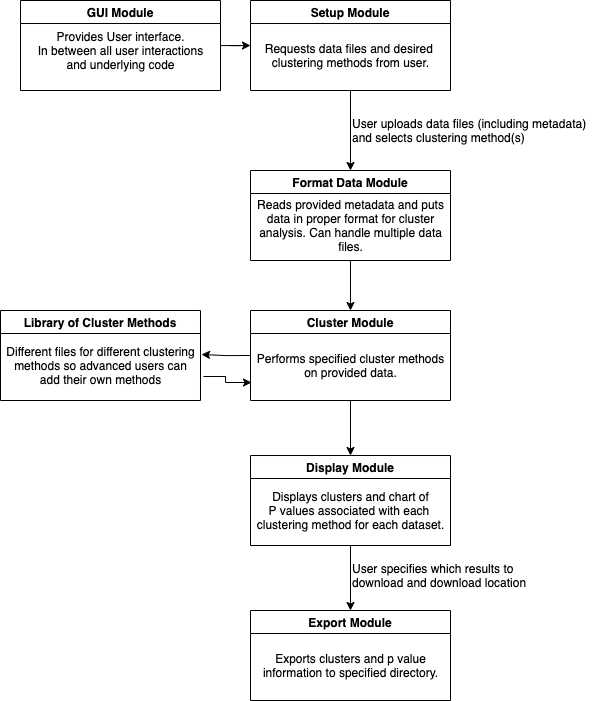

The diagram above was exported from draw.io. Its source (the exported page's mxGraphModel, read from the mxfile embedded in the PNG):
<mxGraphModel dx="1620" dy="908" grid="1" gridSize="10" guides="1" tooltips="1" connect="1" arrows="1" fold="1" page="1" pageScale="1" pageWidth="827" pageHeight="1169" math="0" shadow="0">
  <root>
    <mxCell id="WIyWlLk6GJQsqaUBKTNV-0" />
    <mxCell id="WIyWlLk6GJQsqaUBKTNV-1" parent="WIyWlLk6GJQsqaUBKTNV-0" />
    <mxCell id="V7G9K8H4hz8SUf7TKOEL-5" value="" style="edgeStyle=orthogonalEdgeStyle;rounded=0;orthogonalLoop=1;jettySize=auto;html=1;fontColor=default;" edge="1" parent="WIyWlLk6GJQsqaUBKTNV-1" source="V7G9K8H4hz8SUf7TKOEL-0" target="V7G9K8H4hz8SUf7TKOEL-3">
      <mxGeometry relative="1" as="geometry" />
    </mxCell>
    <mxCell id="V7G9K8H4hz8SUf7TKOEL-0" value="Setup Module" style="swimlane;fontColor=default;fillColor=default;strokeColor=default;" vertex="1" parent="WIyWlLk6GJQsqaUBKTNV-1">
      <mxGeometry x="240" y="40" width="200" height="90" as="geometry" />
    </mxCell>
    <mxCell id="V7G9K8H4hz8SUf7TKOEL-1" value="Requests data files and desired &lt;br&gt;clustering methods from user." style="text;html=1;align=center;verticalAlign=middle;resizable=0;points=[];autosize=1;strokeColor=none;fillColor=none;fontColor=default;" vertex="1" parent="V7G9K8H4hz8SUf7TKOEL-0">
      <mxGeometry x="10" y="40" width="180" height="30" as="geometry" />
    </mxCell>
    <mxCell id="V7G9K8H4hz8SUf7TKOEL-11" value="" style="edgeStyle=orthogonalEdgeStyle;rounded=0;orthogonalLoop=1;jettySize=auto;html=1;fontColor=default;" edge="1" parent="WIyWlLk6GJQsqaUBKTNV-1" source="V7G9K8H4hz8SUf7TKOEL-3" target="V7G9K8H4hz8SUf7TKOEL-9">
      <mxGeometry relative="1" as="geometry" />
    </mxCell>
    <mxCell id="V7G9K8H4hz8SUf7TKOEL-3" value="Format Data Module" style="swimlane;fontColor=default;fillColor=default;strokeColor=default;" vertex="1" parent="WIyWlLk6GJQsqaUBKTNV-1">
      <mxGeometry x="240" y="210" width="200" height="90" as="geometry" />
    </mxCell>
    <mxCell id="V7G9K8H4hz8SUf7TKOEL-4" value="Reads provided metadata and puts&lt;br&gt;data in proper format for cluster&lt;br&gt;analysis. Can handle multiple data&lt;br&gt;files." style="text;html=1;align=center;verticalAlign=middle;resizable=0;points=[];autosize=1;strokeColor=none;fillColor=none;fontColor=default;" vertex="1" parent="V7G9K8H4hz8SUf7TKOEL-3">
      <mxGeometry y="25" width="200" height="60" as="geometry" />
    </mxCell>
    <mxCell id="V7G9K8H4hz8SUf7TKOEL-6" value="User uploads data files (including metadata) &lt;br&gt;and selects clustering method(s)" style="text;html=1;align=left;verticalAlign=middle;resizable=0;points=[];autosize=1;strokeColor=none;fillColor=none;fontColor=default;" vertex="1" parent="WIyWlLk6GJQsqaUBKTNV-1">
      <mxGeometry x="340" y="155" width="250" height="30" as="geometry" />
    </mxCell>
    <mxCell id="V7G9K8H4hz8SUf7TKOEL-18" value="" style="edgeStyle=orthogonalEdgeStyle;rounded=0;orthogonalLoop=1;jettySize=auto;html=1;labelBackgroundColor=default;fontColor=default;strokeColor=default;" edge="1" parent="WIyWlLk6GJQsqaUBKTNV-1" source="V7G9K8H4hz8SUf7TKOEL-9" target="V7G9K8H4hz8SUf7TKOEL-16">
      <mxGeometry relative="1" as="geometry" />
    </mxCell>
    <mxCell id="V7G9K8H4hz8SUf7TKOEL-9" value="Cluster Module" style="swimlane;fontColor=default;fillColor=default;strokeColor=default;" vertex="1" parent="WIyWlLk6GJQsqaUBKTNV-1">
      <mxGeometry x="240" y="350" width="200" height="90" as="geometry" />
    </mxCell>
    <mxCell id="V7G9K8H4hz8SUf7TKOEL-10" value="Performs specified cluster methods&lt;br&gt;on provided data." style="text;html=1;align=center;verticalAlign=middle;resizable=0;points=[];autosize=1;strokeColor=none;fillColor=none;fontColor=default;" vertex="1" parent="V7G9K8H4hz8SUf7TKOEL-9">
      <mxGeometry y="40" width="200" height="30" as="geometry" />
    </mxCell>
    <mxCell id="V7G9K8H4hz8SUf7TKOEL-12" value="Library of Cluster Methods" style="swimlane;fontColor=default;fillColor=default;strokeColor=default;" vertex="1" parent="WIyWlLk6GJQsqaUBKTNV-1">
      <mxGeometry x="-10" y="350" width="200" height="90" as="geometry" />
    </mxCell>
    <mxCell id="V7G9K8H4hz8SUf7TKOEL-13" value="Different files for different clustering&lt;br&gt;methods so advanced users can&lt;br&gt;add their own methods" style="text;html=1;align=center;verticalAlign=middle;resizable=0;points=[];autosize=1;strokeColor=none;fillColor=none;fontColor=default;" vertex="1" parent="V7G9K8H4hz8SUf7TKOEL-12">
      <mxGeometry y="30" width="200" height="50" as="geometry" />
    </mxCell>
    <mxCell id="V7G9K8H4hz8SUf7TKOEL-21" value="" style="edgeStyle=orthogonalEdgeStyle;rounded=0;orthogonalLoop=1;jettySize=auto;html=1;labelBackgroundColor=default;fontColor=default;strokeColor=default;" edge="1" parent="WIyWlLk6GJQsqaUBKTNV-1" source="V7G9K8H4hz8SUf7TKOEL-16" target="V7G9K8H4hz8SUf7TKOEL-19">
      <mxGeometry relative="1" as="geometry" />
    </mxCell>
    <mxCell id="V7G9K8H4hz8SUf7TKOEL-16" value="Display Module" style="swimlane;fontColor=default;fillColor=default;strokeColor=default;" vertex="1" parent="WIyWlLk6GJQsqaUBKTNV-1">
      <mxGeometry x="240" y="495" width="200" height="90" as="geometry" />
    </mxCell>
    <mxCell id="V7G9K8H4hz8SUf7TKOEL-17" value="Displays clusters and chart of&lt;br&gt;P values associated with each&amp;nbsp;&lt;br&gt;clustering method for each dataset." style="text;html=1;align=center;verticalAlign=middle;resizable=0;points=[];autosize=1;strokeColor=none;fillColor=none;fontColor=default;" vertex="1" parent="V7G9K8H4hz8SUf7TKOEL-16">
      <mxGeometry y="30" width="200" height="50" as="geometry" />
    </mxCell>
    <mxCell id="V7G9K8H4hz8SUf7TKOEL-19" value="Export Module" style="swimlane;fontColor=default;fillColor=default;strokeColor=default;" vertex="1" parent="WIyWlLk6GJQsqaUBKTNV-1">
      <mxGeometry x="240" y="650" width="200" height="90" as="geometry" />
    </mxCell>
    <mxCell id="V7G9K8H4hz8SUf7TKOEL-20" value="Exports clusters and p value&lt;br&gt;information to specified directory." style="text;html=1;align=center;verticalAlign=middle;resizable=0;points=[];autosize=1;strokeColor=none;fillColor=none;fontColor=default;" vertex="1" parent="V7G9K8H4hz8SUf7TKOEL-19">
      <mxGeometry x="5" y="40" width="190" height="30" as="geometry" />
    </mxCell>
    <mxCell id="V7G9K8H4hz8SUf7TKOEL-22" value="User specifies which results to &lt;br&gt;download and download location" style="text;html=1;align=left;verticalAlign=middle;resizable=0;points=[];autosize=1;strokeColor=none;fillColor=none;fontColor=default;" vertex="1" parent="WIyWlLk6GJQsqaUBKTNV-1">
      <mxGeometry x="340" y="600" width="190" height="30" as="geometry" />
    </mxCell>
    <mxCell id="V7G9K8H4hz8SUf7TKOEL-28" style="edgeStyle=orthogonalEdgeStyle;rounded=0;orthogonalLoop=1;jettySize=auto;html=1;entryX=0;entryY=0.5;entryDx=0;entryDy=0;labelBackgroundColor=default;fontColor=default;strokeColor=default;" edge="1" parent="WIyWlLk6GJQsqaUBKTNV-1" source="V7G9K8H4hz8SUf7TKOEL-25" target="V7G9K8H4hz8SUf7TKOEL-0">
      <mxGeometry relative="1" as="geometry" />
    </mxCell>
    <mxCell id="V7G9K8H4hz8SUf7TKOEL-25" value="GUI Module" style="swimlane;fontColor=default;fillColor=default;strokeColor=default;" vertex="1" parent="WIyWlLk6GJQsqaUBKTNV-1">
      <mxGeometry x="10" y="40" width="200" height="90" as="geometry" />
    </mxCell>
    <mxCell id="V7G9K8H4hz8SUf7TKOEL-26" value="Provides User interface.&lt;br&gt;In between all user interactions&lt;br&gt;and underlying code" style="text;html=1;align=center;verticalAlign=middle;resizable=0;points=[];autosize=1;strokeColor=none;fillColor=none;fontColor=default;" vertex="1" parent="V7G9K8H4hz8SUf7TKOEL-25">
      <mxGeometry x="10" y="25" width="180" height="50" as="geometry" />
    </mxCell>
    <mxCell id="V7G9K8H4hz8SUf7TKOEL-31" style="edgeStyle=orthogonalEdgeStyle;rounded=0;orthogonalLoop=1;jettySize=auto;html=1;entryX=1.005;entryY=0.28;entryDx=0;entryDy=0;labelBackgroundColor=default;fontColor=default;strokeColor=default;entryPerimeter=0;" edge="1" parent="WIyWlLk6GJQsqaUBKTNV-1" target="V7G9K8H4hz8SUf7TKOEL-13">
      <mxGeometry relative="1" as="geometry">
        <mxPoint x="240" y="395" as="sourcePoint" />
      </mxGeometry>
    </mxCell>
    <mxCell id="V7G9K8H4hz8SUf7TKOEL-32" style="edgeStyle=orthogonalEdgeStyle;rounded=0;orthogonalLoop=1;jettySize=auto;html=1;labelBackgroundColor=default;fontColor=default;strokeColor=default;exitX=1.015;exitY=0.72;exitDx=0;exitDy=0;exitPerimeter=0;entryX=0.005;entryY=1.067;entryDx=0;entryDy=0;entryPerimeter=0;" edge="1" parent="WIyWlLk6GJQsqaUBKTNV-1" source="V7G9K8H4hz8SUf7TKOEL-13" target="V7G9K8H4hz8SUf7TKOEL-10">
      <mxGeometry relative="1" as="geometry">
        <mxPoint x="240" y="430" as="targetPoint" />
      </mxGeometry>
    </mxCell>
  </root>
</mxGraphModel>